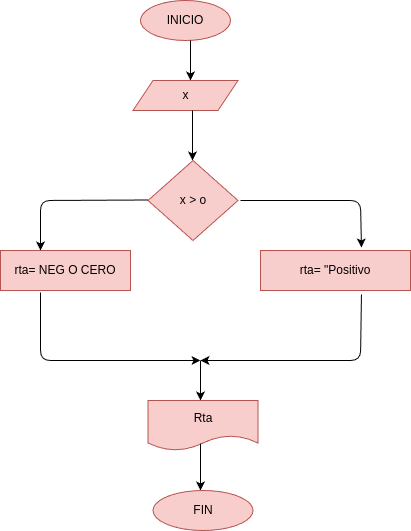

The diagram above was exported from draw.io. Its source (the exported page's mxGraphModel, read from the mxfile embedded in the PNG):
<mxGraphModel dx="362" dy="483" grid="1" gridSize="10" guides="1" tooltips="1" connect="1" arrows="1" fold="1" page="1" pageScale="1" pageWidth="850" pageHeight="1100" math="0" shadow="0">
  <root>
    <mxCell id="0" />
    <mxCell id="1" parent="0" />
    <mxCell id="2" value="INICIO" style="ellipse;whiteSpace=wrap;html=1;fillColor=#f8cecc;strokeColor=#b85450;" parent="1" vertex="1">
      <mxGeometry x="140" y="10" width="90" height="40" as="geometry" />
    </mxCell>
    <mxCell id="3" value="" style="endArrow=classic;html=1;" parent="1" edge="1">
      <mxGeometry width="50" height="50" relative="1" as="geometry">
        <mxPoint x="190" y="50" as="sourcePoint" />
        <mxPoint x="190" y="90" as="targetPoint" />
      </mxGeometry>
    </mxCell>
    <mxCell id="4" value="x" style="shape=parallelogram;perimeter=parallelogramPerimeter;whiteSpace=wrap;html=1;fixedSize=1;fillColor=#f8cecc;strokeColor=#b85450;" parent="1" vertex="1">
      <mxGeometry x="132.5" y="90" width="105" height="30" as="geometry" />
    </mxCell>
    <mxCell id="5" value="" style="endArrow=classic;html=1;" parent="1" edge="1">
      <mxGeometry width="50" height="50" relative="1" as="geometry">
        <mxPoint x="192" y="120" as="sourcePoint" />
        <mxPoint x="192" y="170" as="targetPoint" />
      </mxGeometry>
    </mxCell>
    <mxCell id="7" value="x &amp;gt; o" style="rhombus;whiteSpace=wrap;html=1;fillColor=#f8cecc;strokeColor=#b85450;" parent="1" vertex="1">
      <mxGeometry x="147.5" y="170" width="90" height="80" as="geometry" />
    </mxCell>
    <mxCell id="13" value="rta= NEG O CERO" style="rounded=0;whiteSpace=wrap;html=1;fillColor=#f8cecc;strokeColor=#b85450;" parent="1" vertex="1">
      <mxGeometry y="260" width="130" height="40" as="geometry" />
    </mxCell>
    <mxCell id="14" value="rta= &quot;Positivo" style="rounded=0;whiteSpace=wrap;html=1;fillColor=#f8cecc;strokeColor=#b85450;" parent="1" vertex="1">
      <mxGeometry x="260" y="260" width="150" height="40" as="geometry" />
    </mxCell>
    <mxCell id="21" value="" style="endArrow=classic;html=1;" parent="1" edge="1">
      <mxGeometry width="50" height="50" relative="1" as="geometry">
        <mxPoint x="200" y="370" as="sourcePoint" />
        <mxPoint x="200" y="410" as="targetPoint" />
      </mxGeometry>
    </mxCell>
    <mxCell id="22" value="Rta" style="shape=document;whiteSpace=wrap;html=1;boundedLbl=1;fillColor=#f8cecc;strokeColor=#b85450;" parent="1" vertex="1">
      <mxGeometry x="147.5" y="410" width="110" height="50" as="geometry" />
    </mxCell>
    <mxCell id="23" value="" style="endArrow=classic;html=1;exitX=0.477;exitY=0.86;exitDx=0;exitDy=0;exitPerimeter=0;" parent="1" source="22" edge="1">
      <mxGeometry width="50" height="50" relative="1" as="geometry">
        <mxPoint x="200" y="460" as="sourcePoint" />
        <mxPoint x="200" y="500" as="targetPoint" />
      </mxGeometry>
    </mxCell>
    <mxCell id="24" value="FIN" style="ellipse;whiteSpace=wrap;html=1;fillColor=#f8cecc;strokeColor=#b85450;" parent="1" vertex="1">
      <mxGeometry x="152.5" y="500" width="100" height="40" as="geometry" />
    </mxCell>
    <mxCell id="27" value="" style="endArrow=classic;html=1;exitX=0;exitY=0.5;exitDx=0;exitDy=0;" parent="1" edge="1">
      <mxGeometry width="50" height="50" relative="1" as="geometry">
        <mxPoint x="147.5" y="209.5" as="sourcePoint" />
        <mxPoint x="40" y="260" as="targetPoint" />
        <Array as="points">
          <mxPoint x="40" y="210" />
        </Array>
      </mxGeometry>
    </mxCell>
    <mxCell id="28" value="" style="endArrow=classic;html=1;entryX=0.673;entryY=-0.075;entryDx=0;entryDy=0;entryPerimeter=0;" parent="1" target="14" edge="1">
      <mxGeometry width="50" height="50" relative="1" as="geometry">
        <mxPoint x="240" y="210" as="sourcePoint" />
        <mxPoint x="360" y="250" as="targetPoint" />
        <Array as="points">
          <mxPoint x="360" y="210" />
        </Array>
      </mxGeometry>
    </mxCell>
    <mxCell id="29" value="" style="endArrow=classic;html=1;exitX=0.308;exitY=1.05;exitDx=0;exitDy=0;exitPerimeter=0;" parent="1" source="13" edge="1">
      <mxGeometry width="50" height="50" relative="1" as="geometry">
        <mxPoint x="40" y="320" as="sourcePoint" />
        <mxPoint x="200" y="370" as="targetPoint" />
        <Array as="points">
          <mxPoint x="40" y="370" />
        </Array>
      </mxGeometry>
    </mxCell>
    <mxCell id="30" value="" style="endArrow=classic;html=1;exitX=0.673;exitY=1.1;exitDx=0;exitDy=0;exitPerimeter=0;" parent="1" source="14" edge="1">
      <mxGeometry width="50" height="50" relative="1" as="geometry">
        <mxPoint x="320" y="350" as="sourcePoint" />
        <mxPoint x="200" y="370" as="targetPoint" />
        <Array as="points">
          <mxPoint x="360" y="370" />
        </Array>
      </mxGeometry>
    </mxCell>
  </root>
</mxGraphModel>